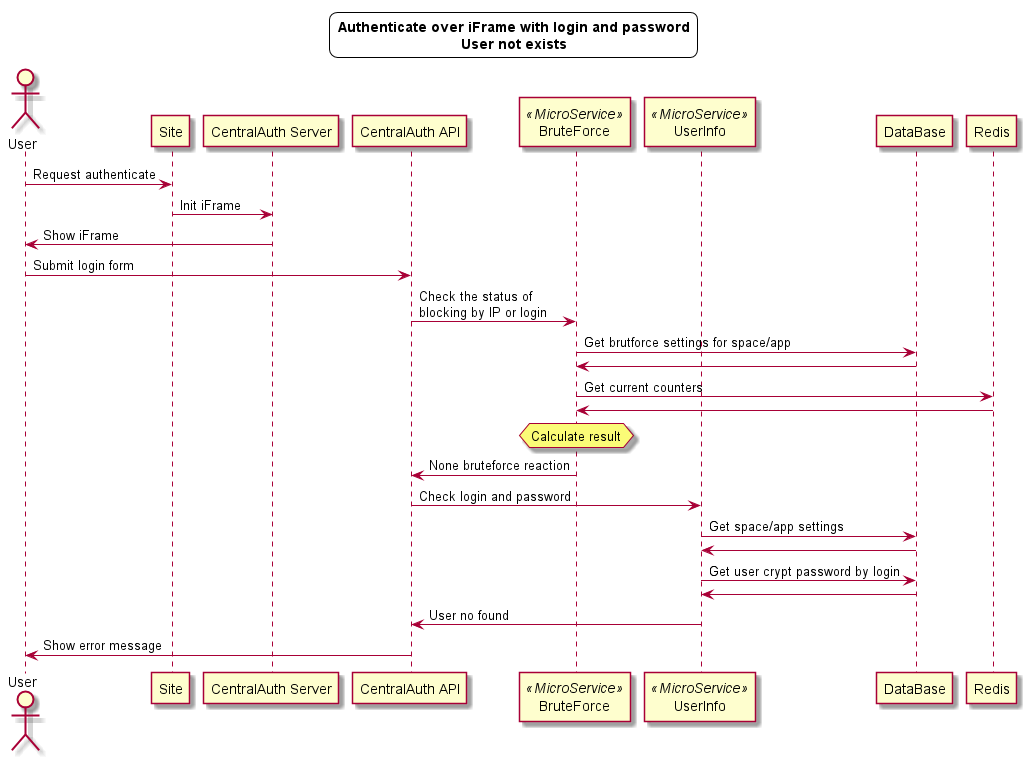

The diagram above was rendered by PlantUML. Its source (embedded in the PNG):
@startuml

skinparam titleBorderRoundCorner 15
skinparam titleBorderThickness 1
title Authenticate over iFrame with login and password\nUser not exists

actor User
participant Site
participant "CentralAuth Server" as CAS
participant "CentralAuth API" as CAA
participant "BruteForce" as BF_MS <<MicroService>>
participant "UserInfo" as UI_MS <<MicroService>>
participant DataBase as DB
participant Redis

User -> Site : Request authenticate
Site -> CAS : Init iFrame
CAS -> User : Show iFrame

User -> CAA : Submit login form

CAA -> BF_MS : Check the status of\nblocking by IP or login
BF_MS -> DB : Get brutforce settings for space/app
DB -> BF_MS
BF_MS -> Redis : Get current counters
Redis -> BF_MS

hnote over BF_MS: Calculate result

BF_MS -> CAA : None bruteforce reaction
CAA -> UI_MS : Check login and password
UI_MS -> DB : Get space/app settings
DB -> UI_MS
UI_MS -> DB : Get user crypt password by login
DB -> UI_MS
UI_MS -> CAA : User no found
CAA -> User : Show error message

@enduml